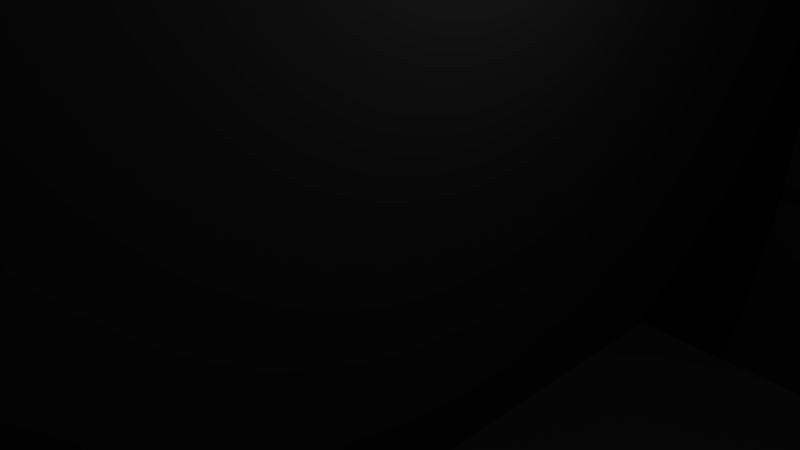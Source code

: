# Source: din5.blend  (saved by Blender 2.79.0; exported with 4.5.12 LTS)
import bpy
from mathutils import Matrix  # noqa: F401  (used for matrix-valued properties, if any)

bpy.ops.wm.read_factory_settings(use_empty=True)
scene = bpy.context.scene
scene.name = 'Scene'

# ---- collections
col_collection_1 = bpy.data.collections.new('Collection 1'); scene.collection.children.link(col_collection_1)

# ---- materials (node trees are filled in below, after node groups)
mat_material_001 = bpy.data.materials.new('Material.001')
mat_material_001.alpha_threshold = 0.0
mat_material_001.use_transparent_shadow = False
mat_material_001.diffuse_color = (0.05497, 0.05497, 0.05497, 1.0)
mat_material_001.roughness = 0.5

# ---- material node trees

# ---- world
world_world = bpy.data.worlds.new('World'); scene.world = world_world
world_world.color = (0.05088, 0.05088, 0.05088)
world_world.use_sun_shadow = False
world_world.sun_shadow_jitter_overblur = 0.0
world_world.cycles.sampling_method = 'MANUAL'

# ---- cameras
cam_camera = bpy.data.cameras.new('Camera')
cam_camera.clip_end = 100.0
cam_camera.lens = 35.0
cam_camera.sensor_width = 32.0
cam_camera.sensor_height = 18.0
cam_camera.ortho_scale = 7.314
cam_camera.dof.focus_distance = 0.0
cam_camera.dof.aperture_fstop = 128.0

# ---- lights
light_lamp = bpy.data.lights.new('Lamp', 'POINT')
light_lamp.transmission_factor = 0.0
light_lamp.cutoff_distance = 30.0
light_lamp.energy = 100.0
light_lamp.shadow_buffer_clip_start = 1.001
light_lamp.shadow_soft_size = 0.1
light_lamp.shadow_maximum_resolution = 0.006
light_lamp.use_absolute_resolution = True

# ---- meshes
me_cylinder = bpy.data.meshes.new('Cylinder')
me_cylinder.from_pydata([(0.0, 10.5, -1.0), (0.0, 10.5, 1.0), (2.048, 10.3, -1.0), (2.048, 10.3, 1.0), (4.018, 9.701, -1.0), (4.018, 9.701, 1.0), (5.833, 8.73, -1.0), (5.833, 8.73, 1.0), (7.425, 7.425, -1.0), (7.425, 7.425, 1.0), (8.73, 5.833, -1.0), (8.73, 5.833, 1.0), (9.701, 4.018, -1.0), (9.701, 4.018, 1.0), (10.3, 2.048, -1.0), (10.3, 2.048, 1.0), (10.5, 7.927e-07, -1.0), (10.5, 7.927e-07, 1.0), (10.3, -2.048, -1.0), (10.3, -2.048, 1.0), (9.701, -4.018, -1.0), (9.701, -4.018, 1.0), (8.73, -5.833, -1.0), (8.73, -5.833, 1.0), (7.425, -7.425, -1.0), (7.425, -7.425, 1.0), (5.833, -8.73, -1.0), (5.833, -8.73, 1.0), (4.018, -9.701, -1.0), (4.018, -9.701, 1.0), (2.048, -10.3, -1.0), (2.048, -10.3, 1.0), (-3.421e-06, -10.5, -1.0), (-3.421e-06, -10.5, 1.0), (-2.048, -10.3, -1.0), (-2.048, -10.3, 1.0), (-4.018, -9.701, -1.0), (-4.018, -9.701, 1.0), (-5.833, -8.73, -1.0), (-5.833, -8.73, 1.0), (-7.425, -7.425, -1.0), (-7.425, -7.425, 1.0), (-8.73, -5.833, -1.0), (-8.73, -5.833, 1.0), (-9.701, -4.018, -1.0), (-9.701, -4.018, 1.0), (-10.3, -2.048, -1.0), (-10.3, -2.048, 1.0), (-10.5, 1.014e-05, -1.0), (-10.5, 1.014e-05, 1.0), (-10.3, 2.048, -1.0), (-10.3, 2.048, 1.0), (-9.701, 4.018, -1.0), (-9.701, 4.018, 1.0), (-8.73, 5.833, -1.0), (-8.73, 5.833, 1.0), (-7.425, 7.425, -1.0), (-7.425, 7.425, 1.0), (-5.833, 8.73, -1.0), (-5.833, 8.73, 1.0), (-4.018, 9.701, -1.0), (-4.018, 9.701, 1.0), (-2.048, 10.3, -1.0), (-2.048, 10.3, 1.0)], [], [(0, 1, 3, 2), (2, 3, 5, 4), (4, 5, 7, 6), (6, 7, 9, 8), (8, 9, 11, 10), (10, 11, 13, 12), (12, 13, 15, 14), (14, 15, 17, 16), (16, 17, 19, 18), (18, 19, 21, 20), (20, 21, 23, 22), (22, 23, 25, 24), (24, 25, 27, 26), (26, 27, 29, 28), (28, 29, 31, 30), (30, 31, 33, 32), (32, 33, 35, 34), (34, 35, 37, 36), (36, 37, 39, 38), (38, 39, 41, 40), (40, 41, 43, 42), (42, 43, 45, 44), (44, 45, 47, 46), (46, 47, 49, 48), (48, 49, 51, 50), (50, 51, 53, 52), (52, 53, 55, 54), (54, 55, 57, 56), (56, 57, 59, 58), (58, 59, 61, 60), (3, 1, 63, 61, 59, 57, 55, 53, 51, 49, 47, 45, 43, 41, 39, 37, 35, 33, 31, 29, 27, 25, 23, 21, 19, 17, 15, 13, 11, 9, 7, 5), (60, 61, 63, 62), (62, 63, 1, 0), (0, 2, 4, 6, 8, 10, 12, 14, 16, 18, 20, 22, 24, 26, 28, 30, 32, 34, 36, 38, 40, 42, 44, 46, 48, 50, 52, 54, 56, 58, 60, 62)])
me_cylinder.materials.append(mat_material_001)
me_cylinder.use_remesh_preserve_volume = False
me_cylinder.use_remesh_preserve_attributes = False
me_cylinder.use_mirror_vertex_groups = False
me_cylinder.update()
me_cube_002 = bpy.data.meshes.new('Cube.002')
me_cube_002.from_pydata([(-8.0, -8.0, -8.0), (-8.0, -5.386, -0.607), (-8.0, 8.0, -8.0), (-8.0, 5.386, -0.607), (8.0, -8.0, -8.0), (8.0, -5.386, -0.607), (8.0, 8.0, -8.0), (8.0, 5.386, -0.607)], [], [(0, 1, 3, 2), (2, 3, 7, 6), (6, 7, 5, 4), (4, 5, 1, 0), (2, 6, 4, 0), (7, 3, 1, 5)])
me_cube_002.materials.append(mat_material_001)
me_cube_002.use_remesh_preserve_volume = False
me_cube_002.use_remesh_preserve_attributes = False
me_cube_002.use_mirror_vertex_groups = False
me_cube_002.update()
me_cube_001 = bpy.data.meshes.new('Cube.001')
me_cube_001.from_pydata([(-10.5, -10.5, -10.5), (-10.5, -10.5, 10.5), (-10.5, 10.5, -10.5), (-10.5, 10.5, 10.5), (10.5, -10.5, -10.5), (10.5, -10.5, 10.5), (10.5, 10.5, -10.5), (10.5, 10.5, 10.5)], [], [(0, 2, 3, 1), (2, 6, 7, 3), (6, 4, 5, 7), (4, 0, 1, 5), (2, 0, 4, 6), (7, 5, 1, 3)])
me_cube_001.materials.append(mat_material_001)
me_cube_001.use_remesh_preserve_volume = False
me_cube_001.use_remesh_preserve_attributes = False
me_cube_001.use_mirror_vertex_groups = False
me_cube_001.update()

# ---- objects
ob_cylinder = bpy.data.objects.new('Cylinder', me_cylinder)
ob_cube_001 = bpy.data.objects.new('Cube.001', me_cube_002)
ob_cube = bpy.data.objects.new('Cube', me_cube_001)
ob_lamp = bpy.data.objects.new('Lamp', light_lamp)
ob_camera = bpy.data.objects.new('Camera', cam_camera)

# ---- transforms, parenting, visibility, modifiers, constraints
ob_cylinder.location = (6.965, -0.03074, -0.1378)
ob_cylinder.rotation_euler = (-0.0, 1.571, 0.0)
ob_cylinder.scale = (1.0, 1.0, 6.338)
ob_cylinder.lineart.crease_threshold = 0.0
ob_cube_001.location = (8.782, 0.0, -2.357)
ob_cube_001.lineart.crease_threshold = 0.0
ob_cube.location = (0.0, 0.0, 0.0)
ob_cube.scale = (-0.09505, 1.0, 1.0)
ob_cube.lineart.crease_threshold = 0.0
ob_lamp.location = (4.076, 1.005, 5.904)
ob_lamp.rotation_euler = (0.6503, 0.05522, 1.866)
ob_lamp.lock_rotations_4d = False
ob_lamp.empty_display_type = 'ARROWS'
ob_lamp.color = (0.0, 0.0, 0.0, 0.0)
ob_lamp.lineart.crease_threshold = 0.0
ob_camera.location = (7.481, -6.508, 5.344)
ob_camera.rotation_euler = (1.109, 0.0, 0.8149)
ob_camera.lock_rotations_4d = False
ob_camera.empty_display_type = 'ARROWS'
ob_camera.color = (0.0, 0.0, 0.0, 0.0)
ob_camera.display_type = 'WIRE'
ob_camera.lineart.crease_threshold = 0.0

# ---- collection membership
col_collection_1.objects.link(ob_cylinder)
col_collection_1.objects.link(ob_cube_001)
col_collection_1.objects.link(ob_cube)
col_collection_1.objects.link(ob_lamp)
col_collection_1.objects.link(ob_camera)

# ---- scene / render settings (as saved in the file)
scene.camera = ob_camera
scene.frame_start = 1; scene.frame_end = 250; scene.frame_set(1)
scene.render.engine = 'BLENDER_EEVEE_NEXT'
scene.render.resolution_percentage = 50
scene.render.dither_intensity = 0.0
scene.cycles.use_denoising = False
scene.cycles.samples = 128
scene.cycles.sampling_pattern = 'TABULATED_SOBOL'
scene.cycles.use_adaptive_sampling = False
scene.cycles.use_light_tree = False
scene.cycles.blur_glossy = 0.0
scene.cycles.sample_clamp_indirect = 0.0
scene.view_settings.view_transform = 'Standard'
bpy.context.view_layer.update()
